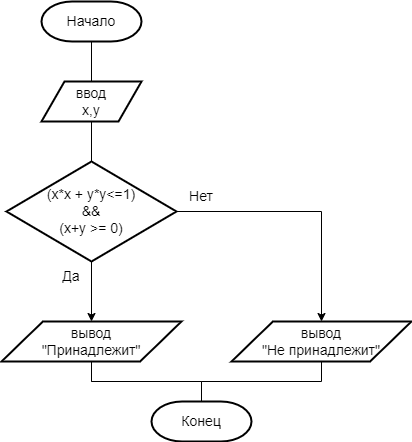

The diagram above was exported from draw.io. Its source (the exported page's mxGraphModel, read from the mxfile embedded in the PNG):
<mxGraphModel dx="942" dy="677" grid="1" gridSize="10" guides="1" tooltips="1" connect="1" arrows="1" fold="1" page="1" pageScale="1" pageWidth="827" pageHeight="1169" math="0" shadow="0">
  <root>
    <mxCell id="WIyWlLk6GJQsqaUBKTNV-0" />
    <mxCell id="WIyWlLk6GJQsqaUBKTNV-1" parent="WIyWlLk6GJQsqaUBKTNV-0" />
    <mxCell id="5N3Z2-JvkApilWJkl0Tz-2" value="" style="edgeStyle=orthogonalEdgeStyle;rounded=0;orthogonalLoop=1;jettySize=auto;html=1;fontSize=14;endArrow=none;endFill=0;" parent="WIyWlLk6GJQsqaUBKTNV-1" source="5N3Z2-JvkApilWJkl0Tz-0" target="5N3Z2-JvkApilWJkl0Tz-1" edge="1">
      <mxGeometry relative="1" as="geometry" />
    </mxCell>
    <mxCell id="5N3Z2-JvkApilWJkl0Tz-0" value="&lt;font style=&quot;font-size: 14px;&quot;&gt;Начало&lt;/font&gt;" style="strokeWidth=2;html=1;shape=mxgraph.flowchart.terminator;whiteSpace=wrap;" parent="WIyWlLk6GJQsqaUBKTNV-1" vertex="1">
      <mxGeometry x="80" y="40" width="100" height="40" as="geometry" />
    </mxCell>
    <mxCell id="5N3Z2-JvkApilWJkl0Tz-4" value="" style="edgeStyle=orthogonalEdgeStyle;rounded=0;orthogonalLoop=1;jettySize=auto;html=1;fontSize=14;endArrow=none;endFill=0;" parent="WIyWlLk6GJQsqaUBKTNV-1" source="5N3Z2-JvkApilWJkl0Tz-1" target="5N3Z2-JvkApilWJkl0Tz-3" edge="1">
      <mxGeometry relative="1" as="geometry" />
    </mxCell>
    <mxCell id="5N3Z2-JvkApilWJkl0Tz-1" value="ввод&lt;br&gt;x,y" style="shape=parallelogram;html=1;strokeWidth=2;perimeter=parallelogramPerimeter;whiteSpace=wrap;rounded=1;arcSize=0;size=0.23;fontSize=14;" parent="WIyWlLk6GJQsqaUBKTNV-1" vertex="1">
      <mxGeometry x="80" y="120" width="100" height="40" as="geometry" />
    </mxCell>
    <mxCell id="5N3Z2-JvkApilWJkl0Tz-7" style="edgeStyle=orthogonalEdgeStyle;rounded=0;orthogonalLoop=1;jettySize=auto;html=1;exitX=1;exitY=0.5;exitDx=0;exitDy=0;exitPerimeter=0;entryX=0.5;entryY=0;entryDx=0;entryDy=0;fontSize=14;" parent="WIyWlLk6GJQsqaUBKTNV-1" source="5N3Z2-JvkApilWJkl0Tz-3" target="5N3Z2-JvkApilWJkl0Tz-5" edge="1">
      <mxGeometry relative="1" as="geometry" />
    </mxCell>
    <mxCell id="5N3Z2-JvkApilWJkl0Tz-8" style="edgeStyle=orthogonalEdgeStyle;rounded=0;orthogonalLoop=1;jettySize=auto;html=1;exitX=0.5;exitY=1;exitDx=0;exitDy=0;exitPerimeter=0;entryX=0.5;entryY=0;entryDx=0;entryDy=0;fontSize=14;endArrow=classic;endFill=1;" parent="WIyWlLk6GJQsqaUBKTNV-1" source="5N3Z2-JvkApilWJkl0Tz-3" target="5N3Z2-JvkApilWJkl0Tz-6" edge="1">
      <mxGeometry relative="1" as="geometry" />
    </mxCell>
    <mxCell id="5N3Z2-JvkApilWJkl0Tz-3" value="(x*x + y*y&amp;lt;=1)&lt;br&gt;&amp;amp;&amp;amp;&lt;br&gt;(x+y &amp;gt;= 0)" style="strokeWidth=2;html=1;shape=mxgraph.flowchart.decision;whiteSpace=wrap;fontSize=14;" parent="WIyWlLk6GJQsqaUBKTNV-1" vertex="1">
      <mxGeometry x="45" y="200" width="170" height="100" as="geometry" />
    </mxCell>
    <mxCell id="5N3Z2-JvkApilWJkl0Tz-15" style="edgeStyle=orthogonalEdgeStyle;rounded=0;orthogonalLoop=1;jettySize=auto;html=1;exitX=0.5;exitY=1;exitDx=0;exitDy=0;fontSize=14;endArrow=none;endFill=0;" parent="WIyWlLk6GJQsqaUBKTNV-1" source="5N3Z2-JvkApilWJkl0Tz-5" edge="1">
      <mxGeometry relative="1" as="geometry">
        <mxPoint x="130" y="420" as="targetPoint" />
        <Array as="points">
          <mxPoint x="360" y="420" />
          <mxPoint x="240" y="420" />
        </Array>
      </mxGeometry>
    </mxCell>
    <mxCell id="5N3Z2-JvkApilWJkl0Tz-5" value="вывод&lt;br&gt;&quot;Не принадлежит&quot;" style="shape=parallelogram;html=1;strokeWidth=2;perimeter=parallelogramPerimeter;whiteSpace=wrap;rounded=1;arcSize=0;size=0.23;fontSize=14;" parent="WIyWlLk6GJQsqaUBKTNV-1" vertex="1">
      <mxGeometry x="270" y="360" width="180" height="40" as="geometry" />
    </mxCell>
    <mxCell id="5N3Z2-JvkApilWJkl0Tz-12" value="" style="edgeStyle=orthogonalEdgeStyle;rounded=0;orthogonalLoop=1;jettySize=auto;html=1;fontSize=14;endArrow=none;endFill=0;" parent="WIyWlLk6GJQsqaUBKTNV-1" source="5N3Z2-JvkApilWJkl0Tz-6" target="5N3Z2-JvkApilWJkl0Tz-11" edge="1">
      <mxGeometry relative="1" as="geometry" />
    </mxCell>
    <mxCell id="5N3Z2-JvkApilWJkl0Tz-6" value="вывод&lt;br&gt;&quot;Принадлежит&quot;" style="shape=parallelogram;html=1;strokeWidth=2;perimeter=parallelogramPerimeter;whiteSpace=wrap;rounded=1;arcSize=0;size=0.23;fontSize=14;" parent="WIyWlLk6GJQsqaUBKTNV-1" vertex="1">
      <mxGeometry x="40" y="360" width="180" height="40" as="geometry" />
    </mxCell>
    <mxCell id="5N3Z2-JvkApilWJkl0Tz-9" value="Да" style="text;html=1;strokeColor=none;fillColor=none;align=center;verticalAlign=middle;whiteSpace=wrap;rounded=0;fontSize=14;" parent="WIyWlLk6GJQsqaUBKTNV-1" vertex="1">
      <mxGeometry x="80" y="300" width="60" height="30" as="geometry" />
    </mxCell>
    <mxCell id="5N3Z2-JvkApilWJkl0Tz-10" value="Нет" style="text;html=1;strokeColor=none;fillColor=none;align=center;verticalAlign=middle;whiteSpace=wrap;rounded=0;fontSize=14;" parent="WIyWlLk6GJQsqaUBKTNV-1" vertex="1">
      <mxGeometry x="210" y="220" width="60" height="30" as="geometry" />
    </mxCell>
    <mxCell id="5N3Z2-JvkApilWJkl0Tz-11" value="&lt;span style=&quot;font-size: 14px;&quot;&gt;Конец&lt;/span&gt;" style="strokeWidth=2;html=1;shape=mxgraph.flowchart.terminator;whiteSpace=wrap;" parent="WIyWlLk6GJQsqaUBKTNV-1" vertex="1">
      <mxGeometry x="190" y="440" width="100" height="40" as="geometry" />
    </mxCell>
  </root>
</mxGraphModel>